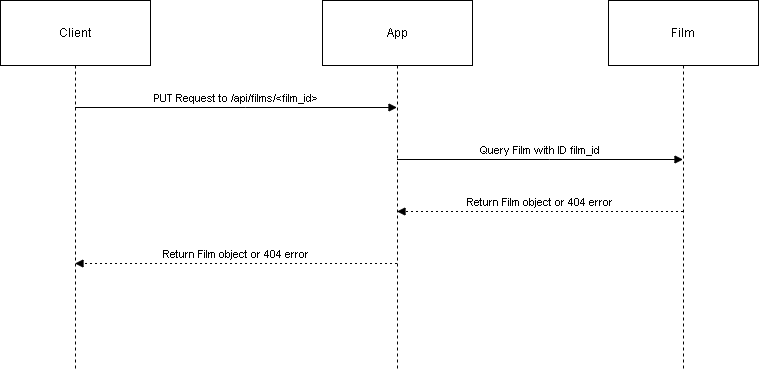

The diagram above was exported from draw.io. Its source (the exported page's mxGraphModel, read from the mxfile embedded in the PNG):
<mxGraphModel>
  <root>
    <mxCell id="0" />
    <mxCell id="1" parent="0" />
    <mxCell id="2" value="Client" style="shape=umlLifeline;perimeter=lifelinePerimeter;whiteSpace=wrap;container=1;dropTarget=0;collapsible=0;recursiveResize=0;outlineConnect=0;portConstraint=eastwest;newEdgeStyle={&quot;edgeStyle&quot;:&quot;elbowEdgeStyle&quot;,&quot;elbow&quot;:&quot;vertical&quot;,&quot;curved&quot;:0,&quot;rounded&quot;:0};size=65;" vertex="1" parent="1">
      <mxGeometry width="150" height="368" as="geometry" />
    </mxCell>
    <mxCell id="3" value="App" style="shape=umlLifeline;perimeter=lifelinePerimeter;whiteSpace=wrap;container=1;dropTarget=0;collapsible=0;recursiveResize=0;outlineConnect=0;portConstraint=eastwest;newEdgeStyle={&quot;edgeStyle&quot;:&quot;elbowEdgeStyle&quot;,&quot;elbow&quot;:&quot;vertical&quot;,&quot;curved&quot;:0,&quot;rounded&quot;:0};size=65;" vertex="1" parent="1">
      <mxGeometry x="322" width="150" height="368" as="geometry" />
    </mxCell>
    <mxCell id="4" value="Film" style="shape=umlLifeline;perimeter=lifelinePerimeter;whiteSpace=wrap;container=1;dropTarget=0;collapsible=0;recursiveResize=0;outlineConnect=0;portConstraint=eastwest;newEdgeStyle={&quot;edgeStyle&quot;:&quot;elbowEdgeStyle&quot;,&quot;elbow&quot;:&quot;vertical&quot;,&quot;curved&quot;:0,&quot;rounded&quot;:0};size=65;" vertex="1" parent="1">
      <mxGeometry x="608" width="150" height="368" as="geometry" />
    </mxCell>
    <mxCell id="5" value="PUT Request to /api/films/&lt;film_id&gt;" style="verticalAlign=bottom;edgeStyle=elbowEdgeStyle;elbow=vertical;curved=0;rounded=0;endArrow=block;" edge="1" parent="1" source="2" target="3">
      <mxGeometry relative="1" as="geometry">
        <Array as="points">
          <mxPoint x="245" y="107" />
        </Array>
      </mxGeometry>
    </mxCell>
    <mxCell id="6" value="Query Film with ID film_id" style="verticalAlign=bottom;edgeStyle=elbowEdgeStyle;elbow=vertical;curved=0;rounded=0;endArrow=block;" edge="1" parent="1" source="3" target="4">
      <mxGeometry relative="1" as="geometry">
        <Array as="points">
          <mxPoint x="549" y="159" />
        </Array>
      </mxGeometry>
    </mxCell>
    <mxCell id="7" value="Return Film object or 404 error" style="verticalAlign=bottom;edgeStyle=elbowEdgeStyle;elbow=vertical;curved=0;rounded=0;dashed=1;dashPattern=2 3;endArrow=block;" edge="1" parent="1" source="4" target="3">
      <mxGeometry relative="1" as="geometry">
        <Array as="points">
          <mxPoint x="552" y="211" />
        </Array>
      </mxGeometry>
    </mxCell>
    <mxCell id="8" value="Return Film object or 404 error" style="verticalAlign=bottom;edgeStyle=elbowEdgeStyle;elbow=vertical;curved=0;rounded=0;dashed=1;dashPattern=2 3;endArrow=block;" edge="1" parent="1" source="3" target="2">
      <mxGeometry relative="1" as="geometry">
        <Array as="points">
          <mxPoint x="248" y="263" />
        </Array>
      </mxGeometry>
    </mxCell>
  </root>
</mxGraphModel>